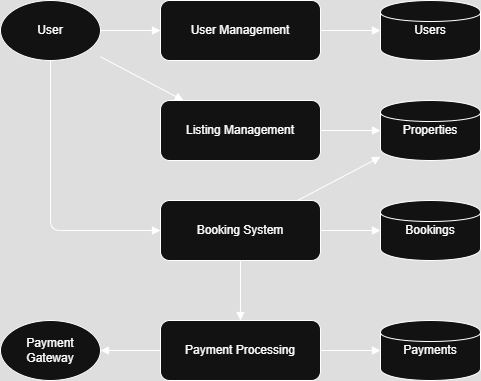

The diagram above was exported from draw.io. Its source (the exported page's mxGraphModel, read from the mxfile embedded in the PNG):
<mxGraphModel dx="1281" dy="579" grid="1" gridSize="10" guides="1" tooltips="1" connect="1" arrows="1" fold="1" page="1" pageScale="1" pageWidth="827" pageHeight="1169" math="0" shadow="0">
  <root>
    <mxCell id="0" />
    <mxCell id="1" parent="0" />
    <mxCell id="User" value="User" style="shape=ellipse;whiteSpace=wrap;html=1;" parent="1" vertex="1">
      <mxGeometry x="20" y="80" width="100" height="60" as="geometry" />
    </mxCell>
    <mxCell id="PaymentGateway" value="Payment Gateway" style="shape=ellipse;whiteSpace=wrap;html=1;" parent="1" vertex="1">
      <mxGeometry x="20" y="400" width="100" height="60" as="geometry" />
    </mxCell>
    <mxCell id="P1" value="User Management" style="shape=rectangle;whiteSpace=wrap;html=1;rounded=1;" parent="1" vertex="1">
      <mxGeometry x="180" y="80" width="160" height="60" as="geometry" />
    </mxCell>
    <mxCell id="P2" value="Listing Management" style="shape=rectangle;whiteSpace=wrap;html=1;rounded=1;" parent="1" vertex="1">
      <mxGeometry x="180" y="180" width="160" height="60" as="geometry" />
    </mxCell>
    <mxCell id="P3" value="Booking System" style="shape=rectangle;whiteSpace=wrap;html=1;rounded=1;" parent="1" vertex="1">
      <mxGeometry x="180" y="280" width="160" height="60" as="geometry" />
    </mxCell>
    <mxCell id="P4" value="Payment Processing" style="shape=rectangle;whiteSpace=wrap;html=1;rounded=1;" parent="1" vertex="1">
      <mxGeometry x="180" y="400" width="160" height="60" as="geometry" />
    </mxCell>
    <mxCell id="D1" value="Users" style="shape=cylinder;whiteSpace=wrap;html=1;" parent="1" vertex="1">
      <mxGeometry x="400" y="80" width="100" height="60" as="geometry" />
    </mxCell>
    <mxCell id="D2" value="Properties" style="shape=cylinder;whiteSpace=wrap;html=1;" parent="1" vertex="1">
      <mxGeometry x="400" y="180" width="100" height="60" as="geometry" />
    </mxCell>
    <mxCell id="D3" value="Bookings" style="shape=cylinder;whiteSpace=wrap;html=1;" parent="1" vertex="1">
      <mxGeometry x="400" y="280" width="100" height="60" as="geometry" />
    </mxCell>
    <mxCell id="D4" value="Payments" style="shape=cylinder;whiteSpace=wrap;html=1;" parent="1" vertex="1">
      <mxGeometry x="400" y="400" width="100" height="60" as="geometry" />
    </mxCell>
    <mxCell id="edge1" style="endArrow=block;" parent="1" source="User" target="P1" edge="1">
      <mxGeometry relative="1" as="geometry" />
    </mxCell>
    <mxCell id="edge2" style="endArrow=block;" parent="1" source="P1" target="D1" edge="1">
      <mxGeometry relative="1" as="geometry" />
    </mxCell>
    <mxCell id="edge3" style="endArrow=block;" parent="1" source="User" target="P2" edge="1">
      <mxGeometry relative="1" as="geometry" />
    </mxCell>
    <mxCell id="edge4" style="endArrow=block;" parent="1" source="P2" target="D2" edge="1">
      <mxGeometry relative="1" as="geometry" />
    </mxCell>
    <mxCell id="edge5" style="endArrow=block;" parent="1" source="User" target="P3" edge="1">
      <mxGeometry relative="1" as="geometry">
        <Array as="points">
          <mxPoint x="70" y="310" />
        </Array>
      </mxGeometry>
    </mxCell>
    <mxCell id="edge6" style="endArrow=block;" parent="1" source="P3" target="D3" edge="1">
      <mxGeometry relative="1" as="geometry" />
    </mxCell>
    <mxCell id="edge7" style="endArrow=block;" parent="1" source="P3" target="D2" edge="1">
      <mxGeometry relative="1" as="geometry" />
    </mxCell>
    <mxCell id="edge8" style="endArrow=block;" parent="1" source="P3" target="P4" edge="1">
      <mxGeometry relative="1" as="geometry" />
    </mxCell>
    <mxCell id="edge9" style="endArrow=block;" parent="1" source="P4" target="PaymentGateway" edge="1">
      <mxGeometry relative="1" as="geometry" />
    </mxCell>
    <mxCell id="edge10" style="endArrow=block;" parent="1" source="P4" target="D4" edge="1">
      <mxGeometry relative="1" as="geometry" />
    </mxCell>
  </root>
</mxGraphModel>